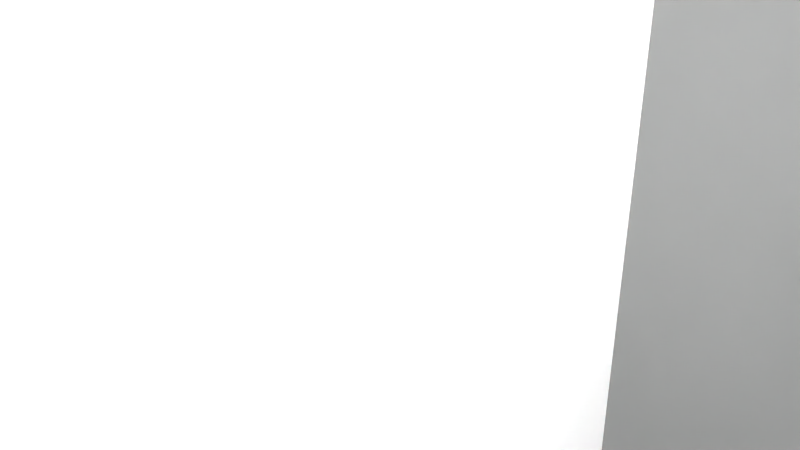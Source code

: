 # Source: question.blend  (saved by Blender 2.68.0; exported with 4.5.12 LTS)
import bpy
from mathutils import Matrix  # noqa: F401  (used for matrix-valued properties, if any)

bpy.ops.wm.read_factory_settings(use_empty=True)
scene = bpy.context.scene
scene.name = 'Scene'

# ---- collections
col_collection_1 = bpy.data.collections.new('Collection 1'); scene.collection.children.link(col_collection_1)

# ---- materials (node trees are filled in below, after node groups)
mat_0128_white = bpy.data.materials.new('_0128_White')
mat_0128_white.alpha_threshold = 0.0
mat_0128_white.use_transparent_shadow = False
mat_0128_white.diffuse_color = (1.0, 1.0, 1.0, 1.0)
mat_0128_white.roughness = 0.5
mat_0128_white.line_color = (0.0, 0.0, 0.0, 1.0)
mat_color_008 = bpy.data.materials.new('Color_008')
mat_color_008.alpha_threshold = 0.0
mat_color_008.use_transparent_shadow = False
mat_color_008.diffuse_color = (0.1176, 0.1176, 0.1176, 1.0)
mat_color_008.roughness = 0.5
mat_color_008.line_color = (0.0, 0.0, 0.0, 1.0)
mat_color_007 = bpy.data.materials.new('Color_007')
mat_color_007.alpha_threshold = 0.0
mat_color_007.use_transparent_shadow = False
mat_color_007.diffuse_color = (0.2275, 0.2275, 0.2275, 1.0)
mat_color_007.roughness = 0.5
mat_color_007.line_color = (0.0, 0.0, 0.0, 1.0)

# ---- material node trees

# ---- world
world_world = bpy.data.worlds.new('World'); scene.world = world_world
world_world.color = (0.05088, 0.05088, 0.05088)
world_world.use_sun_shadow = False
world_world.sun_shadow_jitter_overblur = 0.0
world_world.cycles.sampling_method = 'MANUAL'
world_world.cycles.sample_map_resolution = 256

# ---- cameras
cam_camera = bpy.data.cameras.new('Camera')
cam_camera.clip_end = 100.0
cam_camera.lens = 35.0
cam_camera.sensor_width = 32.0
cam_camera.sensor_height = 18.0
cam_camera.ortho_scale = 7.314
cam_camera.dof.focus_distance = 0.0
cam_camera.dof.aperture_fstop = 128.0

# ---- lights
light_lamp = bpy.data.lights.new('Lamp', 'POINT')
light_lamp.transmission_factor = 0.0
light_lamp.cutoff_distance = 30.0
light_lamp.energy = 100.0
light_lamp.shadow_buffer_clip_start = 1.001
light_lamp.shadow_soft_size = 1.0
light_lamp.shadow_maximum_resolution = 0.006
light_lamp.use_absolute_resolution = True
light_lamp.cycles.use_multiple_importance_sampling = False

# ---- meshes
me_id54 = bpy.data.meshes.new('ID54')
me_id54.from_pydata([(-1.123, 4.359, -11.84), (1.123, 4.359, -11.84), (2.651e-08, 4.359, -6.723), (-1.123, 4.359, -6.723), (1.123, 4.359, -6.723), (2.651e-08, 4.359, -11.84), (2.651e-08, -3.638, -6.723), (2.651e-08, -3.638, -11.84), (1.123, -3.638, -6.723), (2.265, 3.81, -11.29), (-1.123, -3.638, -6.723), (-2.265, 3.81, -7.273), (2.265, 3.81, -7.273), (2.265, -3.089, -7.273), (1.123, -3.638, -11.84), (-2.265, -3.089, -11.29), (-1.123, -3.638, -11.84), (-2.265, -3.089, -7.273), (2.265, -3.089, -11.29), (-2.265, 3.81, -11.29), (2.265, -5.334, 6.814), (-1.123, -4.782, 6.263), (1.123, -4.782, 6.263), (1.123, -4.782, 11.48), (-2.265, -5.334, 6.814), (1.123, 4.772, 12.0), (2.265, -4.45, 12.55), (1.123, -4.232, 12.0), (-1.123, -12.85, 13.67), (-2.265, -12.3, 6.814), (2.265, -12.3, 6.814), (-2.265, -12.3, 13.44), (-2.265, 5.014, 12.55), (2.265, 5.014, 12.55), (-2.265, -8.958, 16.79), (2.265, -8.958, 16.79), (-1.123, -9.186, 17.34), (-1.123, 5.477, 6.501), (-2.265, 6.028, 11.45), (2.265, 6.028, 11.45), (-2.265, 6.028, 6.247), (1.123, -9.186, 17.34), (-2.265, 9.603, 16.79), (1.123, 13.44, 13.73), (2.265, 12.88, 13.5), (2.265, 4.976, 5.344), (-1.123, 4.772, 5.896), (-2.265, 12.88, 4.433), (-1.123, 13.44, 13.73), (1.123, 13.44, 4.204), (1.123, -3.638, 2.434), (-2.265, 0.05136, 5.344), (2.265, 0.05136, 5.344), (-2.265, -3.087, 2.206), (-1.123, 13.44, 4.204), (1.123, 10.01, 0.7807), (2.265, 12.88, 4.433), (-1.123, -3.638, 2.434), (2.265, -3.087, 2.206), (-1.123, 10.01, 0.7807), (2.265, 4.669, 1.332), (2.265, 9.784, 1.332), (1.123, 4.939, 0.7807), (-1.123, 4.359, -4.514), (1.123, -3.638, -4.514), (-1.123, 4.939, 0.7807), (-2.265, 4.669, 1.332), (2.265, 3.808, -3.963), (-1.123, 4.359, 0.03159), (1.123, 4.359, -4.514), (2.265, 3.808, 0.2202), (-2.265, -4.45, 12.55), (-2.265, -5.334, 11.72), (2.265, -5.334, 11.72), (2.265, 9.603, 16.79), (2.265, 6.028, 6.247), (-2.265, 4.976, 5.344), (-2.265, 3.808, 0.2202), (-2.265, 9.784, 1.332), (-2.265, 12.88, 13.5), (-2.265, -3.087, -3.963), (2.265, -3.087, -3.963), (-2.265, 3.808, -3.963), (2.265, -12.3, 13.44), (2.235e-08, -4.782, 6.263), (-1.123, -12.85, 6.263), (2.235e-08, -12.85, 6.263), (1.123, -12.85, 6.263), (1.123, -12.85, 13.67), (2.235e-08, -4.782, 11.48), (2.651e-08, -12.85, 13.67), (-1.123, -4.232, 12.0), (-1.123, -4.782, 11.48), (2.235e-08, -4.232, 12.0), (2.651e-08, -9.186, 17.34), (1.123, 9.832, 17.34), (2.651e-08, 9.832, 17.34), (-1.123, 9.832, 17.34), (2.235e-08, 4.772, 12.0), (-1.123, 5.477, 11.23), (1.123, 5.477, 11.23), (2.235e-08, 5.477, 11.23), (-1.123, 4.772, 12.0), (2.651e-08, 13.44, 4.204), (2.651e-08, 13.44, 13.73), (2.235e-08, 5.477, 6.501), (2.651e-08, 10.01, 0.7807), (1.123, 5.477, 6.501), (1.123, 4.772, 5.896), (-1.123, -0.1771, 5.896), (1.123, -0.1771, 5.896), (2.651e-08, 4.772, 5.896), (1.123, 4.359, 0.03159), (2.651e-08, 4.939, 0.7807), (2.651e-08, -0.1771, 5.896), (2.651e-08, 4.359, 0.03159), (2.651e-08, -3.638, 2.434), (2.651e-08, -3.638, -4.514), (2.651e-08, 4.359, -4.514), (-1.123, -3.638, -4.514)], [], [(0, 2, 5), (5, 2, 1), (2, 0, 3), (4, 1, 2), (16, 0, 5), (1, 14, 5), (16, 5, 7), (7, 5, 14), (6, 3, 10), (8, 4, 6), (3, 6, 2), (2, 6, 4), (6, 16, 7), (7, 14, 6), (16, 6, 10), (8, 6, 14), (3, 0, 19), (1, 4, 9), (3, 19, 11), (12, 9, 4), (10, 11, 17), (13, 12, 8), (11, 10, 3), (4, 8, 12), (0, 15, 19), (9, 18, 1), (15, 0, 16), (14, 1, 18), (10, 15, 16), (14, 18, 8), (15, 10, 17), (13, 8, 18), (11, 15, 17), (13, 18, 12), (15, 11, 19), (9, 12, 18), (24, 92, 21), (22, 23, 20), (92, 24, 72), (73, 20, 23), (91, 72, 71), (26, 73, 27), (72, 91, 92), (23, 27, 73), (21, 29, 24), (20, 30, 22), (29, 21, 85), (87, 22, 30), (102, 71, 32), (33, 26, 25), (71, 102, 91), (27, 25, 26), (28, 29, 85), (87, 30, 88), (29, 28, 31), (83, 88, 30), (102, 38, 99), (100, 39, 25), (38, 102, 32), (33, 25, 39), (28, 34, 31), (83, 35, 88), (34, 28, 36), (41, 88, 35), (37, 38, 40), (75, 39, 107), (38, 37, 99), (100, 107, 39), (36, 42, 34), (35, 74, 41), (42, 36, 97), (95, 41, 74), (46, 40, 76), (45, 75, 108), (40, 46, 37), (107, 108, 75), (42, 48, 79), (44, 43, 74), (48, 42, 97), (95, 74, 43), (109, 76, 51), (52, 45, 110), (76, 109, 46), (108, 110, 45), (47, 48, 54), (49, 43, 56), (48, 47, 79), (44, 56, 43), (57, 51, 53), (58, 52, 50), (51, 57, 109), (110, 50, 52), (78, 54, 59), (55, 49, 61), (54, 78, 47), (56, 61, 49), (57, 80, 119), (64, 81, 50), (80, 57, 53), (58, 50, 81), (59, 66, 78), (61, 60, 55), (66, 59, 65), (62, 55, 60), (63, 80, 82), (67, 81, 69), (80, 63, 119), (64, 69, 81), (77, 65, 68), (112, 62, 70), (65, 77, 66), (60, 70, 62), (82, 68, 63), (69, 112, 67), (68, 82, 77), (70, 67, 112), (34, 71, 72), (73, 26, 35), (71, 34, 42), (74, 35, 26), (71, 42, 32), (33, 74, 26), (32, 42, 38), (39, 74, 33), (38, 42, 40), (75, 74, 39), (76, 77, 51), (52, 70, 45), (77, 76, 66), (60, 45, 70), (66, 76, 78), (61, 45, 60), (78, 76, 40), (75, 45, 61), (78, 40, 42), (74, 75, 61), (78, 42, 79), (44, 74, 61), (78, 79, 47), (56, 44, 61), (51, 80, 53), (58, 81, 52), (80, 51, 82), (67, 52, 81), (82, 51, 77), (70, 52, 67), (34, 29, 31), (83, 30, 35), (29, 34, 24), (20, 35, 30), (24, 34, 72), (73, 35, 20), (84, 85, 21), (85, 84, 86), (90, 85, 86), (85, 90, 28), (88, 90, 87), (92, 84, 21), (86, 84, 87), (84, 92, 89), (22, 84, 23), (94, 28, 90), (90, 88, 94), (28, 94, 36), (41, 94, 88), (91, 89, 92), (22, 87, 84), (94, 97, 36), (41, 95, 94), (97, 94, 96), (96, 94, 95), (98, 91, 102), (97, 104, 48), (43, 104, 95), (104, 97, 96), (96, 95, 104), (98, 99, 101), (25, 98, 100), (99, 98, 102), (91, 98, 93), (48, 103, 54), (49, 103, 43), (103, 48, 104), (104, 43, 103), (105, 107, 101), (93, 98, 27), (37, 101, 99), (25, 27, 98), (54, 106, 59), (55, 106, 49), (106, 54, 103), (103, 49, 106), (111, 37, 46), (108, 107, 111), (89, 91, 93), (105, 111, 107), (106, 65, 59), (55, 62, 106), (65, 106, 113), (113, 106, 62), (114, 46, 109), (110, 108, 114), (46, 114, 111), (111, 114, 108), (65, 115, 68), (112, 115, 62), (115, 65, 113), (113, 62, 115), (114, 57, 116), (116, 50, 114), (57, 114, 109), (110, 114, 50), (68, 118, 63), (69, 118, 112), (118, 68, 115), (115, 112, 118), (116, 119, 117), (117, 64, 116), (119, 116, 57), (50, 116, 64), (118, 119, 63), (69, 64, 118), (119, 118, 117), (117, 118, 64), (101, 37, 105), (37, 111, 105), (100, 101, 107), (101, 100, 98), (86, 87, 90), (23, 89, 27), (93, 27, 89), (89, 23, 84)])
me_id54.polygons.foreach_set('material_index', [1, 1, 1, 1, 1, 1, 1, 1, 1, 1, 1, 1, 1, 1, 1, 1, 2, 2, 2, 2, 2, 2, 2, 2, 2, 2, 2, 2, 2, 2, 2, 2, 0, 0, 0, 0, 2, 2, 2, 2, 2, 2, 2, 2, 2, 2, 2, 2, 2, 2, 2, 2, 2, 2, 2, 2, 2, 2, 2, 2, 2, 2, 2, 2, 2, 2, 2, 2, 2, 2, 2, 2, 2, 2, 2, 2, 2, 2, 2, 2, 2, 2, 2, 2, 2, 2, 2, 2, 2, 2, 2, 2, 2, 2, 2, 2, 2, 2, 2, 2, 2, 2, 2, 2, 2, 2, 2, 2, 2, 2, 2, 2, 2, 2, 2, 2, 0, 0, 0, 0, 0, 0, 0, 0, 0, 0, 0, 0, 0, 0, 0, 0, 0, 0, 0, 0, 0, 0, 0, 0, 0, 0, 0, 0, 0, 0, 0, 0, 0, 0, 0, 0, 1, 1, 1, 1, 1, 1, 1, 1, 1, 1, 1, 1, 1, 1, 1, 1, 1, 1, 1, 1, 1, 1, 1, 1, 1, 1, 1, 1, 1, 1, 1, 1, 1, 1, 1, 1, 1, 1, 1, 1, 1, 1, 1, 1, 1, 1, 1, 1, 1, 1, 1, 1, 1, 1, 1, 1, 1, 1, 1, 1, 1, 1, 1, 1, 1, 1, 1, 1, 1, 1, 1, 1, 1, 1, 1, 1, 1, 1, 1, 1])
_uv = me_id54.uv_layers.new(name='UVTex')
_uv.uv.foreach_set('vector', [0.6547, 0.0, 0.6547, 0.1754, 0.6547, 0.0, 0.6547, 0.0, 0.6547, 0.1754, 0.6547, 0.0, 0.6547, 0.1754, 0.6547, 0.0, 0.6547, 0.1754, 0.6547, 0.1754, 0.6547, 0.0, 0.6547, 0.1754, 0.3506, 0.0, 0.6547, 0.0, 0.6547, 0.0, 0.6547, 0.0, 0.3506, 0.0, 0.6547, 0.0, 0.3506, 0.0, 0.6547, 0.0, 0.3506, 0.0, 0.3506, 0.0, 0.6547, 0.0, 0.3506, 0.0, 0.3506, 0.1754, 0.6547, 0.1754, 0.3506, 0.1754, 0.3506, 0.1754, 0.6547, 0.1754, 0.3506, 0.1754, 0.6547, 0.1754, 0.3506, 0.1754, 0.6547, 0.1754, 0.6547, 0.1754, 0.3506, 0.1754, 0.6547, 0.1754, 0.3506, 0.1754, 0.3506, 0.0, 0.3506, 0.0, 0.3506, 0.0, 0.3506, 0.0, 0.3506, 0.1754, 0.3506, 0.0, 0.3506, 0.1754, 0.3506, 0.1754, 0.3506, 0.1754, 0.3506, 0.1754, 0.3506, 0.0, 0.6547, 0.1754, 0.6547, 0.0, 0.6338, 0.01884, 0.6547, 0.0, 0.6547, 0.1754, 0.6338, 0.01884, 0.6547, 0.1754, 0.6338, 0.01884, 0.6338, 0.1565, 0.6338, 0.1565, 0.6338, 0.01884, 0.6547, 0.1754, 0.3506, 0.1754, 0.6338, 0.1565, 0.3715, 0.1565, 0.3715, 0.1565, 0.6338, 0.1565, 0.3506, 0.1754, 0.6338, 0.1565, 0.3506, 0.1754, 0.6547, 0.1754, 0.6547, 0.1754, 0.3506, 0.1754, 0.6338, 0.1565, 0.6547, 0.0, 0.3715, 0.01884, 0.6338, 0.01884, 0.6338, 0.01884, 0.3715, 0.01884, 0.6547, 0.0, 0.3715, 0.01884, 0.6547, 0.0, 0.3506, 0.0, 0.3506, 0.0, 0.6547, 0.0, 0.3715, 0.01884, 0.3506, 0.1754, 0.3715, 0.01884, 0.3506, 0.0, 0.3506, 0.0, 0.3715, 0.01884, 0.3506, 0.1754, 0.3715, 0.01884, 0.3506, 0.1754, 0.3715, 0.1565, 0.3715, 0.1565, 0.3506, 0.1754, 0.3715, 0.01884, 0.6338, 0.1565, 0.3715, 0.01884, 0.3715, 0.1565, 0.3715, 0.1565, 0.3715, 0.01884, 0.6338, 0.1565, 0.3715, 0.01884, 0.6338, 0.1565, 0.6338, 0.01884, 0.6338, 0.01884, 0.6338, 0.1565, 0.3715, 0.01884, 0.2861, 0.6393, 0.307, 0.7992, 0.307, 0.6204, 0.307, 0.6204, 0.307, 0.7992, 0.2861, 0.6393, 0.307, 0.7992, 0.2861, 0.6393, 0.2861, 0.8073, 0.2861, 0.8073, 0.2861, 0.6393, 0.307, 0.7992, 0.328, 0.8169, 0.2861, 0.8073, 0.3197, 0.8358, 0.3197, 0.8358, 0.2861, 0.8073, 0.328, 0.8169, 0.2861, 0.8073, 0.328, 0.8169, 0.307, 0.7992, 0.307, 0.7992, 0.328, 0.8169, 0.2861, 0.8073, 0.307, 0.6204, 0.02098, 0.6393, 0.2861, 0.6393, 0.2861, 0.6393, 0.02098, 0.6393, 0.307, 0.6204, 0.02098, 0.6393, 0.307, 0.6204, 0.0, 0.6204, 0.0, 0.6204, 0.307, 0.6204, 0.02098, 0.6393, 0.6705, 0.8169, 0.3197, 0.8358, 0.6797, 0.8358, 0.6797, 0.8358, 0.3197, 0.8358, 0.6705, 0.8169, 0.3197, 0.8358, 0.6705, 0.8169, 0.328, 0.8169, 0.328, 0.8169, 0.6705, 0.8169, 0.3197, 0.8358, 0.0, 0.8743, 0.02098, 0.6393, 0.0, 0.6204, 0.0, 0.6204, 0.02098, 0.6393, 0.0, 0.8743, 0.02098, 0.6393, 0.0, 0.8743, 0.02098, 0.8664, 0.02098, 0.8664, 0.0, 0.8743, 0.02098, 0.6393, 0.6705, 0.8169, 0.7182, 0.7981, 0.6973, 0.7907, 0.6973, 0.7907, 0.7182, 0.7981, 0.6705, 0.8169, 0.7182, 0.7981, 0.6705, 0.8169, 0.6797, 0.8358, 0.6797, 0.8358, 0.6705, 0.8169, 0.7182, 0.7981, 0.0, 0.8743, 0.1482, 0.9811, 0.02098, 0.8664, 0.02098, 0.8664, 0.1482, 0.9811, 0.0, 0.8743, 0.1482, 0.9811, 0.0, 0.8743, 0.1395, 1.0, 0.1395, 1.0, 0.0, 0.8743, 0.1482, 0.9811, 0.6973, 0.6286, 0.7182, 0.7981, 0.7182, 0.6199, 0.7182, 0.6199, 0.7182, 0.7981, 0.6973, 0.6286, 0.7182, 0.7981, 0.6973, 0.6286, 0.6973, 0.7907, 0.6973, 0.7907, 0.6973, 0.6286, 0.7182, 0.7981, 0.1395, 1.0, 0.8542, 0.9811, 0.1482, 0.9811, 0.1482, 0.9811, 0.8542, 0.9811, 0.1395, 1.0, 0.8542, 0.9811, 0.1395, 1.0, 0.8629, 1.0, 0.8629, 1.0, 0.1395, 1.0, 0.8542, 0.9811, 0.6705, 0.6079, 0.7182, 0.6199, 0.6782, 0.589, 0.6782, 0.589, 0.7182, 0.6199, 0.6705, 0.6079, 0.7182, 0.6199, 0.6705, 0.6079, 0.6973, 0.6286, 0.6973, 0.6286, 0.6705, 0.6079, 0.7182, 0.6199, 0.8542, 0.9811, 1.0, 0.8765, 0.979, 0.8686, 0.979, 0.8686, 1.0, 0.8765, 0.8542, 0.9811, 1.0, 0.8765, 0.8542, 0.9811, 0.8629, 1.0, 0.8629, 1.0, 0.8542, 0.9811, 1.0, 0.8765, 0.4822, 0.6079, 0.6782, 0.589, 0.4909, 0.589, 0.4909, 0.589, 0.6782, 0.589, 0.4822, 0.6079, 0.6782, 0.589, 0.4822, 0.6079, 0.6705, 0.6079, 0.6705, 0.6079, 0.4822, 0.6079, 0.6782, 0.589, 0.979, 0.5577, 1.0, 0.8765, 1.0, 0.5499, 1.0, 0.5499, 1.0, 0.8765, 0.979, 0.5577, 1.0, 0.8765, 0.979, 0.5577, 0.979, 0.8686, 0.979, 0.8686, 0.979, 0.5577, 1.0, 0.8765, 0.3506, 0.4892, 0.4909, 0.589, 0.3715, 0.4814, 0.3715, 0.4814, 0.4909, 0.589, 0.3506, 0.4892, 0.4909, 0.589, 0.3506, 0.4892, 0.4822, 0.6079, 0.4822, 0.6079, 0.3506, 0.4892, 0.4909, 0.589, 0.8611, 0.4514, 1.0, 0.5499, 0.8698, 0.4325, 0.8698, 0.4325, 1.0, 0.5499, 0.8611, 0.4514, 1.0, 0.5499, 0.8611, 0.4514, 0.979, 0.5577, 0.979, 0.5577, 0.8611, 0.4514, 1.0, 0.5499, 0.3506, 0.4892, 0.3715, 0.27, 0.3506, 0.2511, 0.3506, 0.2511, 0.3715, 0.27, 0.3506, 0.4892, 0.3715, 0.27, 0.3506, 0.4892, 0.3715, 0.4814, 0.3715, 0.4814, 0.3506, 0.4892, 0.3715, 0.27, 0.8698, 0.4325, 0.6665, 0.4514, 0.8611, 0.4514, 0.8611, 0.4514, 0.6665, 0.4514, 0.8698, 0.4325, 0.6665, 0.4514, 0.8698, 0.4325, 0.6768, 0.4325, 0.6768, 0.4325, 0.8698, 0.4325, 0.6665, 0.4514, 0.6547, 0.2511, 0.3715, 0.27, 0.6338, 0.27, 0.6338, 0.27, 0.3715, 0.27, 0.6547, 0.2511, 0.3715, 0.27, 0.6547, 0.2511, 0.3506, 0.2511, 0.3506, 0.2511, 0.6547, 0.2511, 0.3715, 0.27, 0.6338, 0.4133, 0.6768, 0.4325, 0.6547, 0.4069, 0.6547, 0.4069, 0.6768, 0.4325, 0.6338, 0.4133, 0.6768, 0.4325, 0.6338, 0.4133, 0.6665, 0.4514, 0.6665, 0.4514, 0.6338, 0.4133, 0.6768, 0.4325, 0.6338, 0.27, 0.6547, 0.4069, 0.6547, 0.2511, 0.6547, 0.2511, 0.6547, 0.4069, 0.6338, 0.27, 0.6547, 0.4069, 0.6338, 0.27, 0.6338, 0.4133, 0.6338, 0.4133, 0.6338, 0.27, 0.6547, 0.4069, 0.1482, 0.9811, 0.3197, 0.8358, 0.2861, 0.8073, 0.2861, 0.8073, 0.3197, 0.8358, 0.1482, 0.9811, 0.3197, 0.8358, 0.1482, 0.9811, 0.8542, 0.9811, 0.8542, 0.9811, 0.1482, 0.9811, 0.3197, 0.8358, 0.3197, 0.8358, 0.8542, 0.9811, 0.6797, 0.8358, 0.6797, 0.8358, 0.8542, 0.9811, 0.3197, 0.8358, 0.6797, 0.8358, 0.8542, 0.9811, 0.7182, 0.7981, 0.7182, 0.7981, 0.8542, 0.9811, 0.6797, 0.8358, 0.7182, 0.7981, 0.8542, 0.9811, 0.7182, 0.6199, 0.7182, 0.6199, 0.8542, 0.9811, 0.7182, 0.7981, 0.6782, 0.589, 0.6338, 0.4133, 0.4909, 0.589, 0.4909, 0.589, 0.6338, 0.4133, 0.6782, 0.589, 0.6338, 0.4133, 0.6782, 0.589, 0.6665, 0.4514, 0.6665, 0.4514, 0.6782, 0.589, 0.6338, 0.4133, 0.6665, 0.4514, 0.6782, 0.589, 0.8611, 0.4514, 0.8611, 0.4514, 0.6782, 0.589, 0.6665, 0.4514, 0.8611, 0.4514, 0.6782, 0.589, 0.7182, 0.6199, 0.7182, 0.6199, 0.6782, 0.589, 0.8611, 0.4514, 0.8611, 0.4514, 0.7182, 0.6199, 0.8542, 0.9811, 0.8542, 0.9811, 0.7182, 0.6199, 0.8611, 0.4514, 0.8611, 0.4514, 0.8542, 0.9811, 0.979, 0.8686, 0.979, 0.8686, 0.8542, 0.9811, 0.8611, 0.4514, 0.8611, 0.4514, 0.979, 0.8686, 0.979, 0.5577, 0.979, 0.5577, 0.979, 0.8686, 0.8611, 0.4514, 0.4909, 0.589, 0.3715, 0.27, 0.3715, 0.4814, 0.3715, 0.4814, 0.3715, 0.27, 0.4909, 0.589, 0.3715, 0.27, 0.4909, 0.589, 0.6338, 0.27, 0.6338, 0.27, 0.4909, 0.589, 0.3715, 0.27, 0.6338, 0.27, 0.4909, 0.589, 0.6338, 0.4133, 0.6338, 0.4133, 0.4909, 0.589, 0.6338, 0.27, 0.1482, 0.9811, 0.02098, 0.6393, 0.02098, 0.8664, 0.02098, 0.8664, 0.02098, 0.6393, 0.1482, 0.9811, 0.02098, 0.6393, 0.1482, 0.9811, 0.2861, 0.6393, 0.2861, 0.6393, 0.1482, 0.9811, 0.02098, 0.6393, 0.2861, 0.6393, 0.1482, 0.9811, 0.2861, 0.8073, 0.2861, 0.8073, 0.1482, 0.9811, 0.2861, 0.6393, 0.307, 0.6204, 0.0, 0.6204, 0.307, 0.6204, 0.0, 0.6204, 0.307, 0.6204, 0.0, 0.6204, 0.0, 0.8743, 0.0, 0.6204, 0.0, 0.6204, 0.0, 0.6204, 0.0, 0.8743, 0.0, 0.8743, 0.0, 0.8743, 0.0, 0.8743, 0.0, 0.6204, 0.307, 0.7992, 0.307, 0.6204, 0.307, 0.6204, 0.0, 0.6204, 0.307, 0.6204, 0.0, 0.6204, 0.307, 0.6204, 0.307, 0.7992, 0.307, 0.7992, 0.307, 0.6204, 0.307, 0.6204, 0.307, 0.7992, 0.1395, 1.0, 0.0, 0.8743, 0.0, 0.8743, 0.0, 0.8743, 0.0, 0.8743, 0.1395, 1.0, 0.0, 0.8743, 0.1395, 1.0, 0.1395, 1.0, 0.1395, 1.0, 0.1395, 1.0, 0.0, 0.8743, 0.328, 0.8169, 0.307, 0.7992, 0.307, 0.7992, 0.307, 0.6204, 0.0, 0.6204, 0.307, 0.6204, 0.1395, 1.0, 0.8629, 1.0, 0.1395, 1.0, 0.1395, 1.0, 0.8629, 1.0, 0.1395, 1.0, 0.8629, 1.0, 0.1395, 1.0, 0.8629, 1.0, 0.8629, 1.0, 0.1395, 1.0, 0.8629, 1.0, 0.6705, 0.8169, 0.328, 0.8169, 0.6705, 0.8169, 0.8629, 1.0, 1.0, 0.8765, 1.0, 0.8765, 1.0, 0.8765, 1.0, 0.8765, 0.8629, 1.0, 1.0, 0.8765, 0.8629, 1.0, 0.8629, 1.0, 0.8629, 1.0, 0.8629, 1.0, 1.0, 0.8765, 0.6705, 0.8169, 0.6973, 0.7907, 0.6973, 0.7907, 0.6705, 0.8169, 0.6705, 0.8169, 0.6973, 0.7907, 0.6973, 0.7907, 0.6705, 0.8169, 0.6705, 0.8169, 0.328, 0.8169, 0.6705, 0.8169, 0.328, 0.8169, 1.0, 0.8765, 1.0, 0.5499, 1.0, 0.5499, 1.0, 0.5499, 1.0, 0.5499, 1.0, 0.8765, 1.0, 0.5499, 1.0, 0.8765, 1.0, 0.8765, 1.0, 0.8765, 1.0, 0.8765, 1.0, 0.5499, 0.6973, 0.6286, 0.6973, 0.6286, 0.6973, 0.7907, 0.328, 0.8169, 0.6705, 0.8169, 0.328, 0.8169, 0.6973, 0.6286, 0.6973, 0.7907, 0.6973, 0.7907, 0.6705, 0.8169, 0.328, 0.8169, 0.6705, 0.8169, 1.0, 0.5499, 0.8698, 0.4325, 0.8698, 0.4325, 0.8698, 0.4325, 0.8698, 0.4325, 1.0, 0.5499, 0.8698, 0.4325, 1.0, 0.5499, 1.0, 0.5499, 1.0, 0.5499, 1.0, 0.5499, 0.8698, 0.4325, 0.6705, 0.6079, 0.6973, 0.6286, 0.6705, 0.6079, 0.6705, 0.6079, 0.6973, 0.6286, 0.6705, 0.6079, 0.307, 0.7992, 0.328, 0.8169, 0.328, 0.8169, 0.6973, 0.6286, 0.6705, 0.6079, 0.6973, 0.6286, 0.8698, 0.4325, 0.6768, 0.4325, 0.8698, 0.4325, 0.8698, 0.4325, 0.6768, 0.4325, 0.8698, 0.4325, 0.6768, 0.4325, 0.8698, 0.4325, 0.6768, 0.4325, 0.6768, 0.4325, 0.8698, 0.4325, 0.6768, 0.4325, 0.4822, 0.6079, 0.6705, 0.6079, 0.4822, 0.6079, 0.4822, 0.6079, 0.6705, 0.6079, 0.4822, 0.6079, 0.6705, 0.6079, 0.4822, 0.6079, 0.6705, 0.6079, 0.6705, 0.6079, 0.4822, 0.6079, 0.6705, 0.6079, 0.6768, 0.4325, 0.6547, 0.4069, 0.6547, 0.4069, 0.6547, 0.4069, 0.6547, 0.4069, 0.6768, 0.4325, 0.6547, 0.4069, 0.6768, 0.4325, 0.6768, 0.4325, 0.6768, 0.4325, 0.6768, 0.4325, 0.6547, 0.4069, 0.4822, 0.6079, 0.3506, 0.4892, 0.3506, 0.4892, 0.3506, 0.4892, 0.3506, 0.4892, 0.4822, 0.6079, 0.3506, 0.4892, 0.4822, 0.6079, 0.4822, 0.6079, 0.4822, 0.6079, 0.4822, 0.6079, 0.3506, 0.4892, 0.6547, 0.4069, 0.6547, 0.2511, 0.6547, 0.2511, 0.6547, 0.2511, 0.6547, 0.2511, 0.6547, 0.4069, 0.6547, 0.2511, 0.6547, 0.4069, 0.6547, 0.4069, 0.6547, 0.4069, 0.6547, 0.4069, 0.6547, 0.2511, 0.3506, 0.4892, 0.3506, 0.2511, 0.3506, 0.2511, 0.3506, 0.2511, 0.3506, 0.2511, 0.3506, 0.4892, 0.3506, 0.2511, 0.3506, 0.4892, 0.3506, 0.4892, 0.3506, 0.4892, 0.3506, 0.4892, 0.3506, 0.2511, 0.6547, 0.2511, 0.3506, 0.2511, 0.6547, 0.2511, 0.6547, 0.2511, 0.3506, 0.2511, 0.6547, 0.2511, 0.3506, 0.2511, 0.6547, 0.2511, 0.3506, 0.2511, 0.3506, 0.2511, 0.6547, 0.2511, 0.3506, 0.2511, 0.6973, 0.7907, 0.6973, 0.6286, 0.6973, 0.6286, 0.6973, 0.6286, 0.6705, 0.6079, 0.6973, 0.6286, 0.6973, 0.7907, 0.6973, 0.7907, 0.6973, 0.6286, 0.6973, 0.7907, 0.6973, 0.7907, 0.6705, 0.8169, 0.0, 0.6204, 0.0, 0.6204, 0.0, 0.8743, 0.307, 0.7992, 0.307, 0.7992, 0.328, 0.8169, 0.328, 0.8169, 0.328, 0.8169, 0.307, 0.7992, 0.307, 0.7992, 0.307, 0.7992, 0.307, 0.6204])
me_id54.materials.append(mat_0128_white)
me_id54.materials.append(mat_color_008)
me_id54.materials.append(mat_color_007)
me_id54.use_remesh_preserve_volume = False
me_id54.use_remesh_preserve_attributes = False
me_id54.use_mirror_vertex_groups = False
me_id54.update()

# ---- objects
ob_group_1_001 = bpy.data.objects.new('group_1.001', me_id54)
ob_lamp = bpy.data.objects.new('Lamp', light_lamp)
ob_camera = bpy.data.objects.new('Camera', cam_camera)

# ---- transforms, parenting, visibility, modifiers, constraints
ob_group_1_001.location = (0.0, 0.0, 0.0)
ob_group_1_001.scale = (0.04863, 0.04863, 0.04863)
ob_group_1_001.lineart.crease_threshold = 0.0
ob_lamp.location = (0.0, 0.0, 0.0)
ob_lamp.rotation_euler = (0.6503, 0.05522, 1.866)
ob_lamp.scale = (0.04863, 0.04863, 0.04863)
ob_lamp.lock_rotations_4d = False
ob_lamp.empty_display_type = 'ARROWS'
ob_lamp.color = (0.0, 0.0, 0.0, 0.0)
ob_lamp.lineart.crease_threshold = 0.0
ob_camera.location = (0.0, 0.0, 0.0)
ob_camera.rotation_mode = 'AXIS_ANGLE'
ob_camera.rotation_axis_angle = (1.347, 0.7722, 0.3413, 0.5358)
ob_camera.scale = (0.04863, 0.04863, 0.04863)
ob_camera.lock_rotations_4d = False
ob_camera.empty_display_type = 'ARROWS'
ob_camera.color = (0.0, 0.0, 0.0, 0.0)
ob_camera.display_type = 'WIRE'
ob_camera.lineart.crease_threshold = 0.0

# ---- collection membership
col_collection_1.objects.link(ob_group_1_001)
col_collection_1.objects.link(ob_lamp)
col_collection_1.objects.link(ob_camera)

# ---- scene / render settings (as saved in the file)
scene.camera = ob_camera
scene.frame_start = 1; scene.frame_end = 250; scene.frame_set(1)
scene.render.engine = 'BLENDER_EEVEE_NEXT'
scene.render.image_settings.color_mode = 'RGB'
scene.render.image_settings.compression = 90
scene.render.resolution_percentage = 50
scene.render.dither_intensity = 0.0
scene.render.bake_margin = 2
scene.render.bake_bias = 0.0
scene.cycles.use_denoising = False
scene.cycles.samples = 10
scene.cycles.sampling_pattern = 'TABULATED_SOBOL'
scene.cycles.light_sampling_threshold = 0.0
scene.cycles.use_adaptive_sampling = False
scene.cycles.use_light_tree = False
scene.cycles.blur_glossy = 0.0
scene.cycles.volume_bounces = 1
scene.cycles.pixel_filter_type = 'GAUSSIAN'
scene.cycles.sample_clamp_indirect = 0.0
scene.view_settings.view_transform = 'Standard'
scene.unit_settings.scale_length = 0.0254
bpy.context.view_layer.update()
